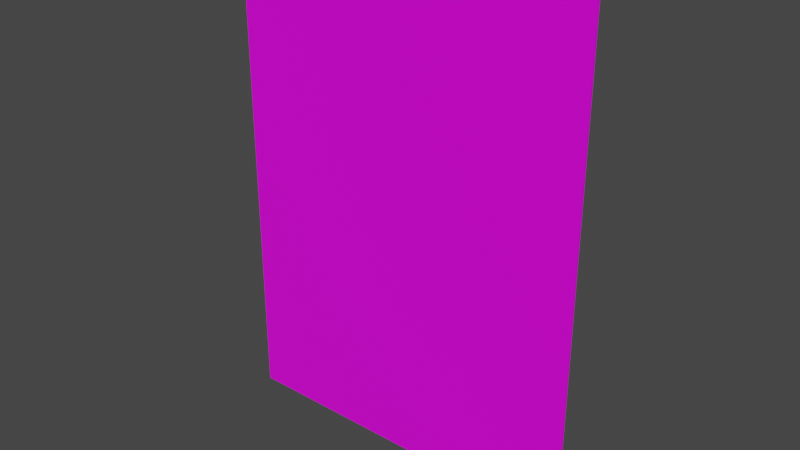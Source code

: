 # Source: Paper.blend  (saved by Blender 2.80.75; exported with 4.5.12 LTS)
import bpy
from mathutils import Matrix  # noqa: F401  (used for matrix-valued properties, if any)

bpy.ops.wm.read_factory_settings(use_empty=True)
scene = bpy.context.scene
scene.name = 'Scene'

# ---- collections
col_collection = bpy.data.collections.new('Collection'); scene.collection.children.link(col_collection)

# ---- images (referenced by path relative to the original .blend; pixels are not part of the script)
import os
ASSET_DIR = os.environ.get("B2B_ASSET_DIR", "")  # directory of the original .blend (textures are referenced by path, not embedded)
HERE = os.path.dirname(os.path.abspath(__file__))  # packed textures are extracted next to this script under _unpacked/

def load_image(name, relpath, width, height, colorspace="sRGB"):
    """Load a texture the original file referenced (path relative to the .blend, or extracted next to this script)."""
    p = next((c for c in (os.path.join(HERE, relpath), os.path.join(ASSET_DIR, relpath)) if relpath and os.path.exists(c)), "")
    if p:
        img = bpy.data.images.load(p, check_existing=True)
        img.name = name
    else:  # same state as the original file: an image datablock whose file is absent (Cycles renders it pink)
        img = bpy.data.images.new(name, width, height)
        img.source = "FILE"
        img.filepath = "//" + (relpath or name)
    img.colorspace_settings.name = colorspace
    return img
img_paper_texture_01_psd = load_image('Paper_Texture_01.psd', 'Paper_Texture_01.psd', 1024, 1024, 'sRGB')

# ---- materials (node trees are filled in below, after node groups)
mat_material = bpy.data.materials.new('Material')
mat_material.alpha_threshold = 0.0
mat_material.use_transparent_shadow = False
mat_material.line_color = (0.0, 0.0, 0.0, 1.0)

# ---- material node trees
mat_material.use_nodes = True; mat_material.node_tree.nodes.clear()
_N = mat_material.node_tree.nodes; _L = mat_material.node_tree.links
n0 = _N.new('ShaderNodeOutputMaterial'); n0.name = 'Material Output'; n0.location = (300, 300)
n1 = _N.new('ShaderNodeBsdfPrincipled'); n1.name = 'Principled BSDF'; n1.location = (10, 300)
n1.distribution = 'GGX'
n1.subsurface_method = 'BURLEY'
n1.inputs[2].default_value = 0.4
n1.inputs[3].default_value = 1.45
n1.inputs[27].default_value = (0.0, 0.0, 0.0, 1.0)
n1.inputs[28].default_value = 1.0
n2 = _N.new('ShaderNodeTexImage'); n2.name = 'Image Texture'; n2.location = (-280, 280)
n2.image = img_paper_texture_01_psd
_L.new(n1.outputs[0], n0.inputs[0])
_L.new(n2.outputs[0], n1.inputs[0])
n0.is_active_output = True

# ---- world
world_world = bpy.data.worlds.new('World'); scene.world = world_world
world_world.use_nodes = True; world_world.node_tree.nodes.clear()
_N = world_world.node_tree.nodes; _L = world_world.node_tree.links
n0 = _N.new('ShaderNodeOutputWorld'); n0.name = 'World Output'; n0.location = (300, 300)
n1 = _N.new('ShaderNodeBackground'); n1.name = 'Background'; n1.location = (10, 300)
n1.inputs[0].default_value = (0.05088, 0.05088, 0.05088, 1.0)
_L.new(n1.outputs[0], n0.inputs[0])
n0.is_active_output = True
world_world.color = (0.05088, 0.05088, 0.05088)
world_world.use_sun_shadow = False
world_world.sun_shadow_jitter_overblur = 0.0

# ---- meshes
me_cube = bpy.data.meshes.new('Cube')
me_cube.from_pydata([(1.0, 1.0, 1.0), (1.0, 1.0, -1.0), (1.0, -1.0, 1.0), (1.0, -1.0, -1.0), (-1.0, 1.0, 1.0), (-1.0, 1.0, -1.0), (-1.0, -1.0, 1.0), (-1.0, -1.0, -1.0)], [], [(0, 4, 6, 2), (3, 2, 6, 7), (7, 6, 4, 5), (5, 1, 3, 7), (1, 0, 2, 3), (5, 4, 0, 1)])
_uv = me_cube.uv_layers.new(name='UVMap')
_uv.uv.foreach_set('vector', [2.17, 0.4412, 2.169, 1.026, 1.584, 1.025, 1.585, 0.44, 1.585, 0.44, 1.584, 1.025, 0.9983, 1.024, 0.9995, 0.4388, 0.9995, 0.4388, 0.9983, 1.024, 0.4132, 1.023, 0.4144, 0.4377, 0.4144, 0.4377, 0.4132, 1.023, -0.172, 1.022, -0.1708, 0.4365, 1.001, -0.1463, 0.9995, 0.4388, 0.4144, 0.4377, 0.4155, -0.1475, 0.9983, 1.024, 0.9972, 1.609, 0.412, 1.608, 0.4132, 1.023])
me_cube.materials.append(mat_material)
me_cube.use_remesh_preserve_volume = False
me_cube.use_remesh_preserve_attributes = False
me_cube.use_mirror_vertex_groups = False
me_cube.update()

# ---- objects
ob_paper = bpy.data.objects.new('Paper', me_cube)

# ---- transforms, parenting, visibility, modifiers, constraints
ob_paper.location = (0.0, 0.0, 0.0)
ob_paper.scale = (4.309, 0.03228, 5.804)
ob_paper.lock_rotations_4d = False
ob_paper.empty_display_type = 'ARROWS'
ob_paper.lineart.crease_threshold = 0.0

# ---- collection membership
col_collection.objects.link(ob_paper)

# ---- scene / render settings (as saved in the file)
scene.frame_start = 1; scene.frame_end = 250; scene.frame_set(15)
scene.render.engine = 'BLENDER_EEVEE_NEXT'
scene.cycles.use_denoising = False
scene.cycles.samples = 128
scene.cycles.sampling_pattern = 'TABULATED_SOBOL'
scene.cycles.use_adaptive_sampling = False
scene.cycles.use_light_tree = False
scene.view_settings.view_transform = 'Filmic'
bpy.context.view_layer.update()

# ---- added for rendering (the .blend has no active camera and no usable light): camera, sun
cam_auto = bpy.data.cameras.new('AutoCamera')
cam_auto.lens = 50.0
cam_auto.sensor_width = 36.0
cam_auto.clip_end = 1000.0
ob_auto_camera = bpy.data.objects.new('AutoCamera', cam_auto)
scene.collection.objects.link(ob_auto_camera)
ob_auto_camera.location = (13.3761, -16.0513, 10.7009)
ob_auto_camera.rotation_euler = (1.09748, -7.21219e-08, 0.694738)
scene.camera = ob_auto_camera
light_auto_sun = bpy.data.lights.new('AutoSun', 'SUN')
light_auto_sun.energy = 3.0
light_auto_sun.angle = 0.0523599
ob_auto_sun = bpy.data.objects.new('AutoSun', light_auto_sun)
scene.collection.objects.link(ob_auto_sun)
ob_auto_sun.rotation_euler = (0.872665, 0.174533, 0.523599)
bpy.context.view_layer.update()
